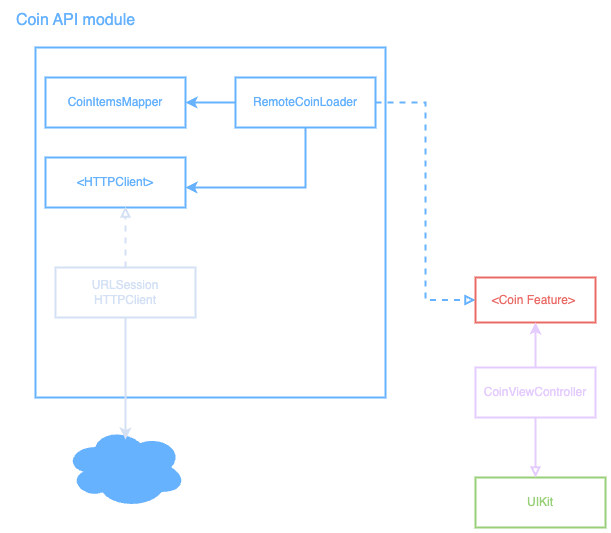

The diagram above was exported from draw.io. Its source (the exported page's mxGraphModel, read from the mxfile embedded in the PNG):
<mxGraphModel dx="1426" dy="824" grid="1" gridSize="10" guides="1" tooltips="1" connect="1" arrows="1" fold="1" page="1" pageScale="1" pageWidth="850" pageHeight="1100" math="0" shadow="0">
  <root>
    <mxCell id="0" />
    <mxCell id="1" parent="0" />
    <mxCell id="S4icjmyMTGTcV_3ZmWXc-1" value="" style="whiteSpace=wrap;html=1;aspect=fixed;strokeColor=#66B2FF;strokeWidth=2;" vertex="1" parent="1">
      <mxGeometry x="50" y="90" width="350" height="350" as="geometry" />
    </mxCell>
    <mxCell id="S4icjmyMTGTcV_3ZmWXc-3" value="&lt;font style=&quot;color: rgb(102, 178, 255);&quot;&gt;CoinItemsMapper&lt;/font&gt;" style="rounded=0;whiteSpace=wrap;html=1;strokeColor=#66B2FF;strokeWidth=2;" vertex="1" parent="1">
      <mxGeometry x="60" y="120" width="140" height="50" as="geometry" />
    </mxCell>
    <mxCell id="S4icjmyMTGTcV_3ZmWXc-6" style="edgeStyle=orthogonalEdgeStyle;rounded=0;orthogonalLoop=1;jettySize=auto;html=1;entryX=1;entryY=0.5;entryDx=0;entryDy=0;strokeWidth=2;strokeColor=#66B2FF;" edge="1" parent="1" source="S4icjmyMTGTcV_3ZmWXc-4" target="S4icjmyMTGTcV_3ZmWXc-3">
      <mxGeometry relative="1" as="geometry" />
    </mxCell>
    <mxCell id="S4icjmyMTGTcV_3ZmWXc-7" style="edgeStyle=orthogonalEdgeStyle;rounded=0;orthogonalLoop=1;jettySize=auto;html=1;strokeWidth=2;strokeColor=#66B2FF;" edge="1" parent="1" source="S4icjmyMTGTcV_3ZmWXc-4" target="S4icjmyMTGTcV_3ZmWXc-5">
      <mxGeometry relative="1" as="geometry">
        <Array as="points">
          <mxPoint x="320" y="230" />
        </Array>
      </mxGeometry>
    </mxCell>
    <mxCell id="S4icjmyMTGTcV_3ZmWXc-15" style="edgeStyle=orthogonalEdgeStyle;rounded=0;orthogonalLoop=1;jettySize=auto;html=1;entryX=0;entryY=0.5;entryDx=0;entryDy=0;strokeWidth=2;endArrow=block;endFill=0;strokeColor=#66B2FF;dashed=1;" edge="1" parent="1" source="S4icjmyMTGTcV_3ZmWXc-4" target="S4icjmyMTGTcV_3ZmWXc-9">
      <mxGeometry relative="1" as="geometry" />
    </mxCell>
    <mxCell id="S4icjmyMTGTcV_3ZmWXc-4" value="&lt;font color=&quot;#66b2ff&quot;&gt;RemoteCoinLoader&lt;/font&gt;" style="rounded=0;whiteSpace=wrap;html=1;strokeColor=#66B2FF;strokeWidth=2;" vertex="1" parent="1">
      <mxGeometry x="250" y="120" width="140" height="50" as="geometry" />
    </mxCell>
    <mxCell id="S4icjmyMTGTcV_3ZmWXc-5" value="&lt;font style=&quot;color: rgb(102, 178, 255);&quot;&gt;&amp;lt;HTTPClient&amp;gt;&lt;/font&gt;" style="rounded=0;whiteSpace=wrap;html=1;strokeColor=#66B2FF;strokeWidth=2;" vertex="1" parent="1">
      <mxGeometry x="60" y="200" width="140" height="50" as="geometry" />
    </mxCell>
    <mxCell id="S4icjmyMTGTcV_3ZmWXc-8" value="&lt;font style=&quot;color: rgb(212, 225, 245);&quot;&gt;URLSession&lt;br&gt;HTTPClient&lt;/font&gt;" style="rounded=0;whiteSpace=wrap;html=1;strokeColor=#D4E1F5;strokeWidth=2;" vertex="1" parent="1">
      <mxGeometry x="70" y="310" width="140" height="50" as="geometry" />
    </mxCell>
    <mxCell id="S4icjmyMTGTcV_3ZmWXc-9" value="&lt;font color=&quot;#ea6b66&quot;&gt;&amp;lt;Coin Feature&amp;gt;&amp;nbsp;&lt;/font&gt;" style="rounded=0;whiteSpace=wrap;html=1;strokeWidth=2;strokeColor=#EA6B66;" vertex="1" parent="1">
      <mxGeometry x="490" y="320" width="120" height="45" as="geometry" />
    </mxCell>
    <mxCell id="S4icjmyMTGTcV_3ZmWXc-11" style="edgeStyle=orthogonalEdgeStyle;rounded=0;orthogonalLoop=1;jettySize=auto;html=1;entryX=0.571;entryY=0.98;entryDx=0;entryDy=0;entryPerimeter=0;strokeWidth=2;endArrow=block;endFill=0;dashed=1;strokeColor=#D4E1F5;" edge="1" parent="1" source="S4icjmyMTGTcV_3ZmWXc-8" target="S4icjmyMTGTcV_3ZmWXc-5">
      <mxGeometry relative="1" as="geometry" />
    </mxCell>
    <mxCell id="S4icjmyMTGTcV_3ZmWXc-12" value="" style="ellipse;shape=cloud;whiteSpace=wrap;html=1;strokeColor=#66B2FF;fillColor=#66B2FF;" vertex="1" parent="1">
      <mxGeometry x="80" y="470" width="120" height="80" as="geometry" />
    </mxCell>
    <mxCell id="S4icjmyMTGTcV_3ZmWXc-14" style="edgeStyle=orthogonalEdgeStyle;rounded=0;orthogonalLoop=1;jettySize=auto;html=1;entryX=0.5;entryY=0.15;entryDx=0;entryDy=0;entryPerimeter=0;strokeColor=#D4E1F5;strokeWidth=2;" edge="1" parent="1" source="S4icjmyMTGTcV_3ZmWXc-8" target="S4icjmyMTGTcV_3ZmWXc-12">
      <mxGeometry relative="1" as="geometry" />
    </mxCell>
    <mxCell id="S4icjmyMTGTcV_3ZmWXc-18" style="edgeStyle=orthogonalEdgeStyle;rounded=0;orthogonalLoop=1;jettySize=auto;html=1;entryX=0.5;entryY=1;entryDx=0;entryDy=0;strokeWidth=2;strokeColor=#E5CCFF;" edge="1" parent="1" source="S4icjmyMTGTcV_3ZmWXc-16" target="S4icjmyMTGTcV_3ZmWXc-9">
      <mxGeometry relative="1" as="geometry" />
    </mxCell>
    <mxCell id="S4icjmyMTGTcV_3ZmWXc-16" value="&lt;font style=&quot;color: rgb(229, 204, 255);&quot;&gt;CoinViewController&lt;/font&gt;" style="rounded=0;whiteSpace=wrap;html=1;strokeWidth=2;strokeColor=#E5CCFF;" vertex="1" parent="1">
      <mxGeometry x="490" y="410" width="120" height="50" as="geometry" />
    </mxCell>
    <mxCell id="S4icjmyMTGTcV_3ZmWXc-17" value="&lt;font style=&quot;color: rgb(151, 208, 119);&quot;&gt;UIKit&lt;/font&gt;" style="rounded=0;whiteSpace=wrap;html=1;strokeColor=#97D077;strokeWidth=2;" vertex="1" parent="1">
      <mxGeometry x="490" y="520" width="130" height="50" as="geometry" />
    </mxCell>
    <mxCell id="S4icjmyMTGTcV_3ZmWXc-21" style="edgeStyle=orthogonalEdgeStyle;rounded=0;orthogonalLoop=1;jettySize=auto;html=1;strokeColor=#E5CCFF;endArrow=block;endFill=0;strokeWidth=2;" edge="1" parent="1" source="S4icjmyMTGTcV_3ZmWXc-16">
      <mxGeometry relative="1" as="geometry">
        <mxPoint x="550" y="520" as="targetPoint" />
      </mxGeometry>
    </mxCell>
    <mxCell id="S4icjmyMTGTcV_3ZmWXc-22" value="&lt;font style=&quot;color: rgb(102, 178, 255); font-size: 16px;&quot;&gt;Coin API module&lt;/font&gt;" style="text;html=1;align=center;verticalAlign=middle;resizable=0;points=[];autosize=1;strokeColor=none;fillColor=none;" vertex="1" parent="1">
      <mxGeometry x="20" y="48" width="140" height="30" as="geometry" />
    </mxCell>
  </root>
</mxGraphModel>